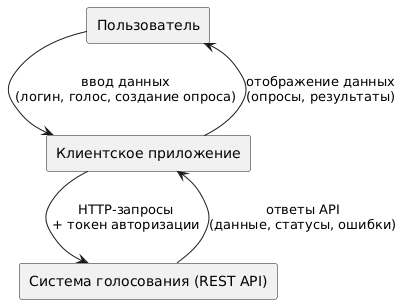

The diagram above was rendered by PlantUML. Its source (embedded in the PNG):
@startuml
rectangle "Пользователь" as User
rectangle "Клиентское приложение" as Client
rectangle "Система голосования (REST API)" as System

User --> Client : ввод данных\n(логин, голос, создание опроса)
Client --> User : отображение данных\n(опросы, результаты)

Client --> System : HTTP-запросы\n+ токен авторизации
System --> Client : ответы API\n(данные, статусы, ошибки)
@enduml